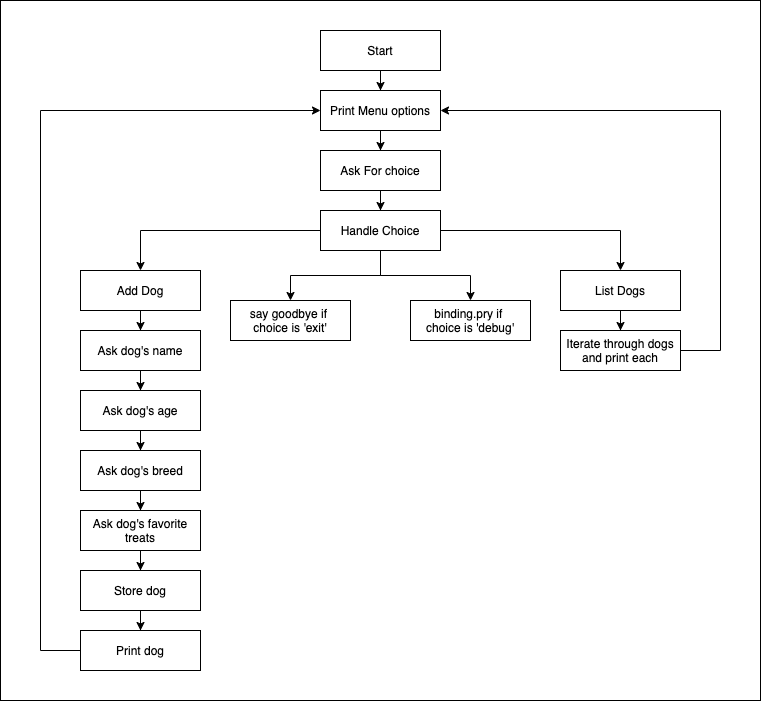

The diagram above was exported from draw.io. Its source (the exported page's mxGraphModel, read from the mxfile embedded in the PNG):
<mxGraphModel dx="839" dy="617" grid="1" gridSize="10" guides="1" tooltips="1" connect="1" arrows="1" fold="1" page="1" pageScale="1" pageWidth="850" pageHeight="1100" math="0" shadow="0">
  <root>
    <mxCell id="0" />
    <mxCell id="35" value="BG" parent="0" />
    <mxCell id="36" value="" style="rounded=0;whiteSpace=wrap;html=1;" parent="35" vertex="1">
      <mxGeometry x="20" y="10" width="760" height="700" as="geometry" />
    </mxCell>
    <mxCell id="1" parent="0" />
    <mxCell id="4" value="" style="edgeStyle=orthogonalEdgeStyle;rounded=0;orthogonalLoop=1;jettySize=auto;html=1;" parent="1" source="2" target="3" edge="1">
      <mxGeometry relative="1" as="geometry" />
    </mxCell>
    <mxCell id="6" value="" style="edgeStyle=orthogonalEdgeStyle;rounded=0;orthogonalLoop=1;jettySize=auto;html=1;" parent="1" source="2" target="5" edge="1">
      <mxGeometry relative="1" as="geometry" />
    </mxCell>
    <mxCell id="28" value="" style="edgeStyle=orthogonalEdgeStyle;rounded=0;orthogonalLoop=1;jettySize=auto;html=1;" parent="1" source="2" target="27" edge="1">
      <mxGeometry relative="1" as="geometry" />
    </mxCell>
    <mxCell id="2" value="Handle Choice" style="rounded=0;whiteSpace=wrap;html=1;" parent="1" vertex="1">
      <mxGeometry x="340" y="220" width="120" height="40" as="geometry" />
    </mxCell>
    <mxCell id="16" value="" style="edgeStyle=orthogonalEdgeStyle;rounded=0;orthogonalLoop=1;jettySize=auto;html=1;" parent="1" source="3" target="15" edge="1">
      <mxGeometry relative="1" as="geometry" />
    </mxCell>
    <mxCell id="3" value="Add Dog" style="rounded=0;whiteSpace=wrap;html=1;" parent="1" vertex="1">
      <mxGeometry x="100" y="280" width="120" height="40" as="geometry" />
    </mxCell>
    <mxCell id="32" value="" style="edgeStyle=orthogonalEdgeStyle;rounded=0;orthogonalLoop=1;jettySize=auto;html=1;" parent="1" source="5" target="31" edge="1">
      <mxGeometry relative="1" as="geometry" />
    </mxCell>
    <mxCell id="5" value="List Dogs" style="rounded=0;whiteSpace=wrap;html=1;" parent="1" vertex="1">
      <mxGeometry x="580" y="280" width="120" height="40" as="geometry" />
    </mxCell>
    <mxCell id="9" value="" style="edgeStyle=orthogonalEdgeStyle;rounded=0;orthogonalLoop=1;jettySize=auto;html=1;" parent="1" source="7" target="8" edge="1">
      <mxGeometry relative="1" as="geometry" />
    </mxCell>
    <mxCell id="7" value="Start" style="rounded=0;whiteSpace=wrap;html=1;" parent="1" vertex="1">
      <mxGeometry x="340" y="40" width="120" height="40" as="geometry" />
    </mxCell>
    <mxCell id="13" value="" style="edgeStyle=orthogonalEdgeStyle;rounded=0;orthogonalLoop=1;jettySize=auto;html=1;" parent="1" source="8" target="12" edge="1">
      <mxGeometry relative="1" as="geometry" />
    </mxCell>
    <mxCell id="8" value="Print Menu options" style="rounded=0;whiteSpace=wrap;html=1;" parent="1" vertex="1">
      <mxGeometry x="340" y="100" width="120" height="40" as="geometry" />
    </mxCell>
    <mxCell id="14" value="" style="edgeStyle=orthogonalEdgeStyle;rounded=0;orthogonalLoop=1;jettySize=auto;html=1;" parent="1" source="12" target="2" edge="1">
      <mxGeometry relative="1" as="geometry" />
    </mxCell>
    <mxCell id="12" value="Ask For choice" style="rounded=0;whiteSpace=wrap;html=1;" parent="1" vertex="1">
      <mxGeometry x="340" y="160" width="120" height="40" as="geometry" />
    </mxCell>
    <mxCell id="18" value="" style="edgeStyle=orthogonalEdgeStyle;rounded=0;orthogonalLoop=1;jettySize=auto;html=1;" parent="1" source="15" target="17" edge="1">
      <mxGeometry relative="1" as="geometry" />
    </mxCell>
    <mxCell id="15" value="Ask dog's name" style="rounded=0;whiteSpace=wrap;html=1;" parent="1" vertex="1">
      <mxGeometry x="100" y="340" width="120" height="40" as="geometry" />
    </mxCell>
    <mxCell id="20" value="" style="edgeStyle=orthogonalEdgeStyle;rounded=0;orthogonalLoop=1;jettySize=auto;html=1;" parent="1" source="17" target="19" edge="1">
      <mxGeometry relative="1" as="geometry" />
    </mxCell>
    <mxCell id="17" value="Ask dog's age" style="rounded=0;whiteSpace=wrap;html=1;" parent="1" vertex="1">
      <mxGeometry x="100" y="400" width="120" height="40" as="geometry" />
    </mxCell>
    <mxCell id="22" value="" style="edgeStyle=orthogonalEdgeStyle;rounded=0;orthogonalLoop=1;jettySize=auto;html=1;" parent="1" source="19" target="21" edge="1">
      <mxGeometry relative="1" as="geometry" />
    </mxCell>
    <mxCell id="19" value="Ask dog's breed" style="rounded=0;whiteSpace=wrap;html=1;" parent="1" vertex="1">
      <mxGeometry x="100" y="460" width="120" height="40" as="geometry" />
    </mxCell>
    <mxCell id="24" value="" style="edgeStyle=orthogonalEdgeStyle;rounded=0;orthogonalLoop=1;jettySize=auto;html=1;" parent="1" source="21" target="23" edge="1">
      <mxGeometry relative="1" as="geometry" />
    </mxCell>
    <mxCell id="21" value="Ask dog's favorite treats" style="rounded=0;whiteSpace=wrap;html=1;" parent="1" vertex="1">
      <mxGeometry x="100" y="520" width="120" height="40" as="geometry" />
    </mxCell>
    <mxCell id="26" value="" style="edgeStyle=orthogonalEdgeStyle;rounded=0;orthogonalLoop=1;jettySize=auto;html=1;" parent="1" source="23" target="25" edge="1">
      <mxGeometry relative="1" as="geometry" />
    </mxCell>
    <mxCell id="23" value="Store dog" style="rounded=0;whiteSpace=wrap;html=1;" parent="1" vertex="1">
      <mxGeometry x="100" y="580" width="120" height="40" as="geometry" />
    </mxCell>
    <mxCell id="30" value="" style="edgeStyle=orthogonalEdgeStyle;rounded=0;orthogonalLoop=1;jettySize=auto;html=1;entryX=0;entryY=0.5;entryDx=0;entryDy=0;" parent="1" source="25" target="8" edge="1">
      <mxGeometry relative="1" as="geometry">
        <mxPoint x="50" y="160" as="targetPoint" />
        <Array as="points">
          <mxPoint x="60" y="660" />
          <mxPoint x="60" y="120" />
        </Array>
      </mxGeometry>
    </mxCell>
    <mxCell id="25" value="Print dog" style="rounded=0;whiteSpace=wrap;html=1;" parent="1" vertex="1">
      <mxGeometry x="100" y="640" width="120" height="40" as="geometry" />
    </mxCell>
    <mxCell id="27" value="say goodbye if &lt;br&gt;choice is 'exit'" style="rounded=0;whiteSpace=wrap;html=1;" parent="1" vertex="1">
      <mxGeometry x="250" y="310" width="120" height="40" as="geometry" />
    </mxCell>
    <mxCell id="34" value="" style="edgeStyle=orthogonalEdgeStyle;rounded=0;orthogonalLoop=1;jettySize=auto;html=1;entryX=1;entryY=0.5;entryDx=0;entryDy=0;" parent="1" source="31" target="8" edge="1">
      <mxGeometry relative="1" as="geometry">
        <mxPoint x="770" y="110" as="targetPoint" />
        <Array as="points">
          <mxPoint x="740" y="360" />
          <mxPoint x="740" y="120" />
        </Array>
      </mxGeometry>
    </mxCell>
    <mxCell id="31" value="Iterate through dogs and print each" style="rounded=0;whiteSpace=wrap;html=1;" parent="1" vertex="1">
      <mxGeometry x="580" y="340" width="120" height="40" as="geometry" />
    </mxCell>
    <mxCell id="41" value="" style="edgeStyle=orthogonalEdgeStyle;rounded=0;orthogonalLoop=1;jettySize=auto;html=1;" parent="1" source="2" target="37" edge="1">
      <mxGeometry relative="1" as="geometry" />
    </mxCell>
    <mxCell id="37" value="binding.pry if &lt;br&gt;choice is 'debug'" style="rounded=0;whiteSpace=wrap;html=1;" parent="1" vertex="1">
      <mxGeometry x="430" y="310" width="120" height="40" as="geometry" />
    </mxCell>
  </root>
</mxGraphModel>